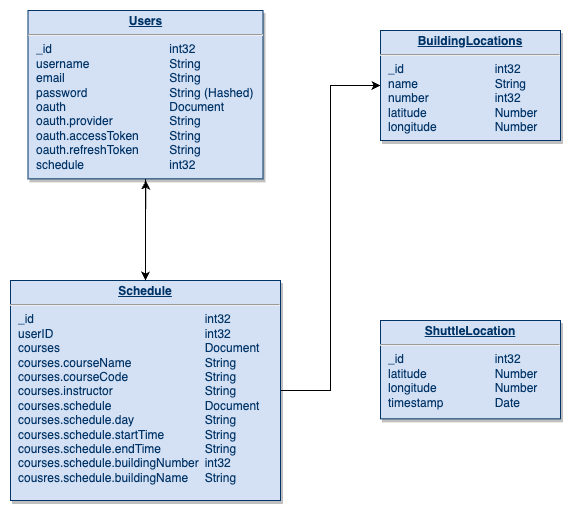

The diagram above was exported from draw.io. Its source (the exported page's mxGraphModel, read from the mxfile embedded in the PNG):
<mxGraphModel dx="909" dy="619" grid="1" gridSize="10" guides="1" tooltips="1" connect="1" arrows="1" fold="1" page="1" pageScale="1" pageWidth="826" pageHeight="1169" background="none" math="0" shadow="0">
  <root>
    <mxCell id="0" />
    <mxCell id="1" parent="0" />
    <mxCell id="4VG7UgdaJDWMP1j0TZFg-118" style="edgeStyle=orthogonalEdgeStyle;rounded=0;orthogonalLoop=1;jettySize=auto;html=1;exitX=1;exitY=0.5;exitDx=0;exitDy=0;entryX=0;entryY=0.5;entryDx=0;entryDy=0;" edge="1" parent="1" source="21" target="4VG7UgdaJDWMP1j0TZFg-116">
      <mxGeometry relative="1" as="geometry" />
    </mxCell>
    <mxCell id="4VG7UgdaJDWMP1j0TZFg-122" style="edgeStyle=orthogonalEdgeStyle;rounded=0;orthogonalLoop=1;jettySize=auto;html=1;exitX=0.5;exitY=0;exitDx=0;exitDy=0;" edge="1" parent="1" source="21">
      <mxGeometry relative="1" as="geometry">
        <mxPoint x="145.28571428571422" y="190" as="targetPoint" />
      </mxGeometry>
    </mxCell>
    <mxCell id="21" value="&lt;p style=&quot;margin: 0px; margin-top: 4px; text-align: center; text-decoration: underline;&quot;&gt;&lt;b&gt;Schedule&lt;/b&gt;&lt;/p&gt;&lt;hr&gt;&lt;p style=&quot;margin: 0px; margin-left: 8px;&quot;&gt;_id&lt;span style=&quot;white-space: pre;&quot;&gt;&#09;&lt;/span&gt;&lt;span style=&quot;white-space: pre;&quot;&gt;&#09;&lt;/span&gt;&lt;span style=&quot;white-space: pre;&quot;&gt;&#09;&lt;/span&gt;&lt;span style=&quot;white-space: pre;&quot;&gt;&#09;&lt;span style=&quot;white-space: pre;&quot;&gt;&#09;&lt;span style=&quot;white-space: pre;&quot;&gt;&#09;&lt;span style=&quot;white-space: pre;&quot;&gt;&#09;&lt;/span&gt;&lt;/span&gt;&lt;/span&gt;&lt;/span&gt;int32&lt;/p&gt;&lt;p style=&quot;margin: 0px; margin-left: 8px;&quot;&gt;userID&lt;span style=&quot;white-space: pre;&quot;&gt;&#09;&lt;/span&gt;&lt;span style=&quot;white-space: pre;&quot;&gt;&#09;&lt;/span&gt;&lt;span style=&quot;white-space: pre;&quot;&gt;&#09;&lt;span style=&quot;white-space: pre;&quot;&gt;&#09;&lt;span style=&quot;white-space: pre;&quot;&gt;&#09;&lt;span style=&quot;white-space: pre;&quot;&gt;&#09;&lt;/span&gt;&lt;/span&gt;&lt;/span&gt;&lt;/span&gt;int32&lt;/p&gt;&lt;p style=&quot;margin: 0px; margin-left: 8px;&quot;&gt;courses&lt;span style=&quot;white-space: pre;&quot;&gt;&#09;&lt;/span&gt;&lt;span style=&quot;white-space: pre;&quot;&gt;&#09;&lt;/span&gt;&lt;span style=&quot;white-space: pre;&quot;&gt;&#09;&lt;span style=&quot;white-space: pre;&quot;&gt;&#09;&lt;span style=&quot;white-space: pre;&quot;&gt;&#09;&lt;span style=&quot;white-space: pre;&quot;&gt;&#09;&lt;/span&gt;&lt;/span&gt;&lt;/span&gt;&lt;/span&gt;Document&lt;/p&gt;&lt;p style=&quot;margin: 0px; margin-left: 8px;&quot;&gt;courses.courseName&lt;span style=&quot;white-space: pre;&quot;&gt;&#09;&lt;span style=&quot;white-space: pre;&quot;&gt;&#09;&lt;span style=&quot;white-space: pre;&quot;&gt;&#09;&lt;/span&gt;&lt;/span&gt;&lt;/span&gt;String&lt;/p&gt;&lt;p style=&quot;margin: 0px; margin-left: 8px;&quot;&gt;courses.courseCode&lt;span style=&quot;white-space: pre;&quot;&gt;&#09;&lt;span style=&quot;white-space: pre;&quot;&gt;&#09;&lt;span style=&quot;white-space: pre;&quot;&gt;&#09;&lt;/span&gt;&lt;/span&gt;&lt;/span&gt;String&lt;/p&gt;&lt;p style=&quot;margin: 0px; margin-left: 8px;&quot;&gt;courses.instructor&lt;span style=&quot;white-space: pre;&quot;&gt;&#09;&lt;/span&gt;&lt;span style=&quot;white-space: pre;&quot;&gt;&#09;&lt;span style=&quot;white-space: pre;&quot;&gt;&#09;&lt;span style=&quot;white-space: pre;&quot;&gt;&#09;&lt;/span&gt;&lt;/span&gt;&lt;/span&gt;String&lt;/p&gt;&lt;p style=&quot;margin: 0px; margin-left: 8px;&quot;&gt;courses.schedule&lt;span style=&quot;white-space: pre;&quot;&gt;&#09;&lt;/span&gt;&lt;span style=&quot;white-space: pre;&quot;&gt;&#09;&lt;span style=&quot;white-space: pre;&quot;&gt;&#09;&lt;span style=&quot;white-space: pre;&quot;&gt;&#09;&lt;/span&gt;&lt;/span&gt;&lt;/span&gt;Document&lt;/p&gt;&lt;p style=&quot;margin: 0px; margin-left: 8px;&quot;&gt;courses.schedule.day&lt;span style=&quot;white-space: pre;&quot;&gt;&#09;&lt;span style=&quot;white-space: pre;&quot;&gt;&#09;&lt;span style=&quot;white-space: pre;&quot;&gt;&#09;&lt;/span&gt;&lt;/span&gt;&lt;/span&gt;String&lt;/p&gt;&lt;p style=&quot;margin: 0px; margin-left: 8px;&quot;&gt;courses.schedule.startTime&lt;span style=&quot;white-space: pre;&quot;&gt;&#09;&lt;span style=&quot;white-space: pre;&quot;&gt;&#09;&lt;/span&gt;&lt;/span&gt;&lt;span style=&quot;background-color: initial;&quot;&gt;String&lt;/span&gt;&lt;/p&gt;&lt;p style=&quot;margin: 0px; margin-left: 8px;&quot;&gt;courses.schedule.endTime&lt;span style=&quot;white-space: pre;&quot;&gt;&#09;&lt;span style=&quot;white-space: pre;&quot;&gt;&#09;&lt;/span&gt;&lt;/span&gt;&lt;span style=&quot;background-color: initial;&quot;&gt;String&lt;/span&gt;&lt;/p&gt;&lt;p style=&quot;margin: 0px; margin-left: 8px;&quot;&gt;&lt;span style=&quot;background-color: initial;&quot;&gt;courses.schedule.buildingNumber&lt;span style=&quot;white-space: pre;&quot;&gt;&#09;&lt;/span&gt;int32&lt;/span&gt;&lt;/p&gt;&lt;p style=&quot;margin: 0px; margin-left: 8px;&quot;&gt;&lt;span style=&quot;background-color: initial;&quot;&gt;cousres.schedule.buildingName&lt;span style=&quot;white-space: pre;&quot;&gt;&#09;&lt;/span&gt;&lt;/span&gt;&lt;span style=&quot;background-color: initial;&quot;&gt;String&lt;/span&gt;&lt;/p&gt;&lt;p style=&quot;margin: 0px; margin-left: 8px;&quot;&gt;&lt;span style=&quot;background-color: initial; white-space-collapse: preserve;&quot;&gt;&#09;&lt;/span&gt;&lt;br&gt;&lt;/p&gt;" style="verticalAlign=top;align=left;overflow=fill;fontSize=12;fontFamily=Helvetica;html=1;strokeColor=#003366;shadow=1;fillColor=#D4E1F5;fontColor=#003366" parent="1" vertex="1">
      <mxGeometry x="10" y="290" width="270" height="220" as="geometry" />
    </mxCell>
    <mxCell id="4VG7UgdaJDWMP1j0TZFg-119" style="edgeStyle=orthogonalEdgeStyle;rounded=0;orthogonalLoop=1;jettySize=auto;html=1;exitX=0.5;exitY=1;exitDx=0;exitDy=0;entryX=0.5;entryY=1;entryDx=0;entryDy=0;" edge="1" parent="1" source="25" target="25">
      <mxGeometry relative="1" as="geometry" />
    </mxCell>
    <mxCell id="4VG7UgdaJDWMP1j0TZFg-120" style="edgeStyle=orthogonalEdgeStyle;rounded=0;orthogonalLoop=1;jettySize=auto;html=1;exitX=0.5;exitY=1;exitDx=0;exitDy=0;entryX=0.5;entryY=0;entryDx=0;entryDy=0;" edge="1" parent="1" source="25" target="21">
      <mxGeometry relative="1" as="geometry" />
    </mxCell>
    <mxCell id="25" value="&lt;p style=&quot;margin: 0px; margin-top: 4px; text-align: center; text-decoration: underline;&quot;&gt;&lt;b&gt;Users&lt;/b&gt;&lt;/p&gt;&lt;hr&gt;&lt;p style=&quot;margin: 0px; margin-left: 8px;&quot;&gt;_id&lt;span style=&quot;white-space: pre;&quot;&gt;&#09;&lt;/span&gt;&lt;span style=&quot;white-space: pre;&quot;&gt;&#09;&lt;/span&gt;&lt;span style=&quot;white-space: pre;&quot;&gt;&#09;&lt;span style=&quot;white-space: pre;&quot;&gt;&#09;&lt;span style=&quot;white-space: pre;&quot;&gt;&#09;&lt;/span&gt;&lt;/span&gt;&lt;/span&gt;int32&lt;/p&gt;&lt;p style=&quot;margin: 0px; margin-left: 8px;&quot;&gt;username&lt;span style=&quot;white-space: pre;&quot;&gt;&#09;&lt;span style=&quot;white-space: pre;&quot;&gt;&#09;&lt;span style=&quot;white-space: pre;&quot;&gt;&#09;&lt;/span&gt;&lt;/span&gt;&lt;/span&gt;String&lt;/p&gt;&lt;p style=&quot;margin: 0px; margin-left: 8px;&quot;&gt;email&lt;span style=&quot;white-space: pre;&quot;&gt;&#09;&lt;/span&gt;&lt;span style=&quot;white-space: pre;&quot;&gt;&#09;&lt;span style=&quot;white-space: pre;&quot;&gt;&#09;&lt;span style=&quot;white-space: pre;&quot;&gt;&#09;&lt;/span&gt;&lt;/span&gt;&lt;/span&gt;String&lt;/p&gt;&lt;p style=&quot;margin: 0px; margin-left: 8px;&quot;&gt;password&lt;span style=&quot;white-space: pre;&quot;&gt;&#09;&lt;/span&gt;&lt;span style=&quot;white-space: pre;&quot;&gt;&#09;&lt;/span&gt;&lt;span style=&quot;white-space: pre;&quot;&gt;&#09;&lt;span style=&quot;white-space: pre;&quot;&gt;&#09;&lt;/span&gt;&lt;/span&gt;String (Hashed)&lt;/p&gt;&lt;p style=&quot;margin: 0px; margin-left: 8px;&quot;&gt;oauth&lt;span style=&quot;white-space: pre;&quot;&gt;&#09;&lt;/span&gt;&lt;span style=&quot;white-space: pre;&quot;&gt;&#09;&lt;/span&gt;&lt;span style=&quot;white-space: pre;&quot;&gt;&#09;&lt;span style=&quot;white-space: pre;&quot;&gt;&#09;&lt;/span&gt;&lt;/span&gt;Document&lt;/p&gt;&lt;p style=&quot;margin: 0px; margin-left: 8px;&quot;&gt;oauth.provider&lt;span style=&quot;white-space: pre;&quot;&gt;&#09;&lt;/span&gt;&lt;span style=&quot;white-space: pre;&quot;&gt;&#09;&lt;span style=&quot;white-space: pre;&quot;&gt;&#09;&lt;/span&gt;&lt;/span&gt;String&lt;/p&gt;&lt;p style=&quot;margin: 0px; margin-left: 8px;&quot;&gt;oauth.accessToken&lt;span style=&quot;white-space: pre;&quot;&gt;&#09;&lt;span style=&quot;white-space: pre;&quot;&gt;&#09;&lt;/span&gt;&lt;/span&gt;String&lt;/p&gt;&lt;p style=&quot;margin: 0px; margin-left: 8px;&quot;&gt;oauth.refreshToken&lt;span style=&quot;white-space: pre;&quot;&gt;&#09;&lt;span style=&quot;white-space: pre;&quot;&gt;&#09;&lt;/span&gt;&lt;/span&gt;String&lt;/p&gt;&lt;p style=&quot;margin: 0px; margin-left: 8px;&quot;&gt;schedule&lt;span style=&quot;white-space: pre;&quot;&gt;&#09;&lt;/span&gt;&lt;span style=&quot;white-space: pre;&quot;&gt;&#09;&lt;/span&gt;&lt;span style=&quot;white-space: pre;&quot;&gt;&#09;&lt;span style=&quot;white-space: pre;&quot;&gt;&#09;&lt;/span&gt;&lt;/span&gt;int32&lt;/p&gt;" style="verticalAlign=top;align=left;overflow=fill;fontSize=12;fontFamily=Helvetica;html=1;strokeColor=#003366;shadow=1;fillColor=#D4E1F5;fontColor=#003366" parent="1" vertex="1">
      <mxGeometry x="27.5" y="20" width="235" height="168.36" as="geometry" />
    </mxCell>
    <mxCell id="4VG7UgdaJDWMP1j0TZFg-116" value="&lt;p style=&quot;margin: 0px; margin-top: 4px; text-align: center; text-decoration: underline;&quot;&gt;&lt;b&gt;BuildingLocations&lt;/b&gt;&lt;/p&gt;&lt;hr&gt;&lt;p style=&quot;margin: 0px; margin-left: 8px;&quot;&gt;_id&lt;span style=&quot;white-space: pre;&quot;&gt;&#09;&lt;/span&gt;&lt;span style=&quot;white-space: pre;&quot;&gt;&#09;&lt;/span&gt;&lt;span style=&quot;white-space: pre;&quot;&gt;&#09;&lt;span style=&quot;white-space: pre;&quot;&gt;&#09;&lt;/span&gt;&lt;/span&gt;int32&lt;/p&gt;&lt;p style=&quot;margin: 0px; margin-left: 8px;&quot;&gt;name&lt;span style=&quot;white-space: pre;&quot;&gt;&#09;&lt;/span&gt;&lt;span style=&quot;white-space: pre;&quot;&gt;&#09;&lt;/span&gt;&lt;span style=&quot;white-space: pre;&quot;&gt;&#09;&lt;/span&gt;String&lt;/p&gt;&lt;p style=&quot;margin: 0px; margin-left: 8px;&quot;&gt;number&lt;span style=&quot;white-space: pre;&quot;&gt;&#09;&lt;/span&gt;&lt;span style=&quot;white-space: pre;&quot;&gt;&#09;&lt;/span&gt;&lt;span style=&quot;white-space: pre;&quot;&gt;&#09;&lt;/span&gt;int32&lt;/p&gt;&lt;p style=&quot;margin: 0px; margin-left: 8px;&quot;&gt;latitude&lt;span style=&quot;white-space: pre;&quot;&gt;&#09;&lt;/span&gt;&lt;span style=&quot;white-space: pre;&quot;&gt;&#09;&lt;/span&gt;&lt;span style=&quot;white-space: pre;&quot;&gt;&#09;&lt;/span&gt;Number&lt;/p&gt;&lt;p style=&quot;margin: 0px; margin-left: 8px;&quot;&gt;longitude&lt;span style=&quot;white-space: pre;&quot;&gt;&#09;&lt;/span&gt;&lt;span style=&quot;white-space: pre;&quot;&gt;&#09;&lt;/span&gt;&lt;span style=&quot;white-space: pre;&quot;&gt;&#09;&lt;/span&gt;Number&lt;/p&gt;" style="verticalAlign=top;align=left;overflow=fill;fontSize=12;fontFamily=Helvetica;html=1;strokeColor=#003366;shadow=1;fillColor=#D4E1F5;fontColor=#003366" vertex="1" parent="1">
      <mxGeometry x="380" y="40" width="180" height="110" as="geometry" />
    </mxCell>
    <mxCell id="4VG7UgdaJDWMP1j0TZFg-117" value="&lt;p style=&quot;margin: 0px; margin-top: 4px; text-align: center; text-decoration: underline;&quot;&gt;&lt;b&gt;ShuttleLocation&lt;/b&gt;&lt;/p&gt;&lt;hr&gt;&lt;p style=&quot;margin: 0px; margin-left: 8px;&quot;&gt;_id&lt;span style=&quot;white-space: pre;&quot;&gt;&#09;&lt;/span&gt;&lt;span style=&quot;white-space: pre;&quot;&gt;&#09;&lt;/span&gt;&lt;span style=&quot;white-space: pre;&quot;&gt;&#09;&lt;span style=&quot;white-space: pre;&quot;&gt;&#09;&lt;/span&gt;&lt;/span&gt;int32&lt;/p&gt;&lt;p style=&quot;margin: 0px; margin-left: 8px;&quot;&gt;latitude&lt;span style=&quot;white-space: pre;&quot;&gt;&#09;&lt;/span&gt;&lt;span style=&quot;white-space: pre;&quot;&gt;&#09;&lt;/span&gt;&lt;span style=&quot;white-space: pre;&quot;&gt;&#09;&lt;/span&gt;Number&lt;/p&gt;&lt;p style=&quot;margin: 0px; margin-left: 8px;&quot;&gt;&lt;span style=&quot;background-color: initial;&quot;&gt;longitude&lt;/span&gt;&lt;span style=&quot;background-color: initial; white-space-collapse: preserve;&quot;&gt;&#09;&lt;/span&gt;&lt;span style=&quot;background-color: initial; white-space-collapse: preserve;&quot;&gt;&#09;&lt;/span&gt;&lt;span style=&quot;background-color: initial; white-space-collapse: preserve;&quot;&gt;&#09;&lt;/span&gt;&lt;span style=&quot;background-color: initial;&quot;&gt;Number&lt;/span&gt;&lt;br&gt;&lt;/p&gt;&lt;p style=&quot;margin: 0px; margin-left: 8px;&quot;&gt;&lt;span style=&quot;background-color: initial;&quot;&gt;timestamp&lt;span style=&quot;white-space: pre;&quot;&gt;&#09;&lt;/span&gt;&lt;span style=&quot;white-space: pre;&quot;&gt;&#09;&lt;/span&gt;Date&lt;/span&gt;&lt;/p&gt;" style="verticalAlign=top;align=left;overflow=fill;fontSize=12;fontFamily=Helvetica;html=1;strokeColor=#003366;shadow=1;fillColor=#D4E1F5;fontColor=#003366" vertex="1" parent="1">
      <mxGeometry x="380" y="330" width="180" height="98.36" as="geometry" />
    </mxCell>
  </root>
</mxGraphModel>